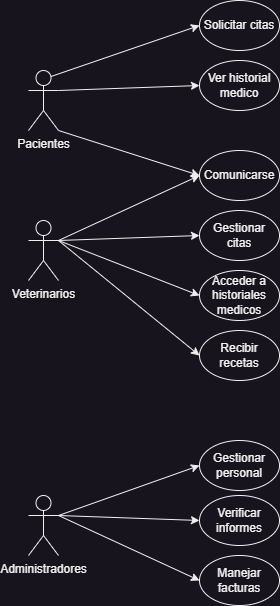

The diagram above was exported from draw.io. Its source (the exported page's mxGraphModel, read from the mxfile embedded in the PNG):
<mxGraphModel dx="1434" dy="844" grid="1" gridSize="10" guides="1" tooltips="1" connect="1" arrows="1" fold="1" page="1" pageScale="1" pageWidth="827" pageHeight="1169" math="0" shadow="0">
  <root>
    <mxCell id="0" />
    <mxCell id="1" parent="0" />
    <mxCell id="645ECx1Gd__QApf3fquB-5" style="rounded=0;orthogonalLoop=1;jettySize=auto;html=1;exitX=0.75;exitY=0.1;exitDx=0;exitDy=0;exitPerimeter=0;entryX=0;entryY=0.5;entryDx=0;entryDy=0;" edge="1" parent="1" source="645ECx1Gd__QApf3fquB-1" target="645ECx1Gd__QApf3fquB-2">
      <mxGeometry relative="1" as="geometry" />
    </mxCell>
    <mxCell id="645ECx1Gd__QApf3fquB-6" style="rounded=0;orthogonalLoop=1;jettySize=auto;html=1;exitX=1;exitY=0.3333333333333333;exitDx=0;exitDy=0;exitPerimeter=0;entryX=0;entryY=0.5;entryDx=0;entryDy=0;" edge="1" parent="1" source="645ECx1Gd__QApf3fquB-1" target="645ECx1Gd__QApf3fquB-3">
      <mxGeometry relative="1" as="geometry" />
    </mxCell>
    <mxCell id="645ECx1Gd__QApf3fquB-7" style="rounded=0;orthogonalLoop=1;jettySize=auto;html=1;exitX=1;exitY=1;exitDx=0;exitDy=0;exitPerimeter=0;entryX=0;entryY=0.5;entryDx=0;entryDy=0;elbow=vertical;" edge="1" parent="1" source="645ECx1Gd__QApf3fquB-1" target="645ECx1Gd__QApf3fquB-4">
      <mxGeometry relative="1" as="geometry" />
    </mxCell>
    <mxCell id="645ECx1Gd__QApf3fquB-1" value="Pacientes" style="shape=umlActor;verticalLabelPosition=bottom;verticalAlign=top;html=1;outlineConnect=0;" vertex="1" parent="1">
      <mxGeometry x="179" y="130" width="30" height="60" as="geometry" />
    </mxCell>
    <mxCell id="645ECx1Gd__QApf3fquB-2" value="Solicitar citas" style="ellipse;whiteSpace=wrap;html=1;" vertex="1" parent="1">
      <mxGeometry x="350" y="60" width="80" height="50" as="geometry" />
    </mxCell>
    <mxCell id="645ECx1Gd__QApf3fquB-3" value="Ver historial medico" style="ellipse;whiteSpace=wrap;html=1;" vertex="1" parent="1">
      <mxGeometry x="350" y="120" width="80" height="50" as="geometry" />
    </mxCell>
    <mxCell id="645ECx1Gd__QApf3fquB-4" value="Comunicarse" style="ellipse;whiteSpace=wrap;html=1;" vertex="1" parent="1">
      <mxGeometry x="350" y="210" width="80" height="50" as="geometry" />
    </mxCell>
    <mxCell id="645ECx1Gd__QApf3fquB-9" style="rounded=0;orthogonalLoop=1;jettySize=auto;html=1;exitX=1;exitY=0.3333333333333333;exitDx=0;exitDy=0;exitPerimeter=0;entryX=0;entryY=0.5;entryDx=0;entryDy=0;" edge="1" parent="1" source="645ECx1Gd__QApf3fquB-8" target="645ECx1Gd__QApf3fquB-4">
      <mxGeometry relative="1" as="geometry" />
    </mxCell>
    <mxCell id="645ECx1Gd__QApf3fquB-13" style="rounded=0;orthogonalLoop=1;jettySize=auto;html=1;exitX=1;exitY=0.3333333333333333;exitDx=0;exitDy=0;exitPerimeter=0;entryX=0;entryY=0.5;entryDx=0;entryDy=0;" edge="1" parent="1" source="645ECx1Gd__QApf3fquB-8" target="645ECx1Gd__QApf3fquB-10">
      <mxGeometry relative="1" as="geometry">
        <mxPoint x="340" y="300" as="targetPoint" />
      </mxGeometry>
    </mxCell>
    <mxCell id="645ECx1Gd__QApf3fquB-14" style="rounded=0;orthogonalLoop=1;jettySize=auto;html=1;exitX=1;exitY=0.3333333333333333;exitDx=0;exitDy=0;exitPerimeter=0;entryX=0;entryY=0.5;entryDx=0;entryDy=0;" edge="1" parent="1" source="645ECx1Gd__QApf3fquB-8" target="645ECx1Gd__QApf3fquB-11">
      <mxGeometry relative="1" as="geometry" />
    </mxCell>
    <mxCell id="645ECx1Gd__QApf3fquB-15" style="rounded=0;orthogonalLoop=1;jettySize=auto;html=1;exitX=1;exitY=0.3333333333333333;exitDx=0;exitDy=0;exitPerimeter=0;entryX=0;entryY=0.5;entryDx=0;entryDy=0;" edge="1" parent="1" source="645ECx1Gd__QApf3fquB-8" target="645ECx1Gd__QApf3fquB-12">
      <mxGeometry relative="1" as="geometry" />
    </mxCell>
    <mxCell id="645ECx1Gd__QApf3fquB-8" value="Veterinarios" style="shape=umlActor;verticalLabelPosition=bottom;verticalAlign=top;html=1;outlineConnect=0;" vertex="1" parent="1">
      <mxGeometry x="179" y="280" width="30" height="60" as="geometry" />
    </mxCell>
    <mxCell id="645ECx1Gd__QApf3fquB-10" value="Gestionar citas" style="ellipse;whiteSpace=wrap;html=1;" vertex="1" parent="1">
      <mxGeometry x="350" y="270" width="80" height="50" as="geometry" />
    </mxCell>
    <mxCell id="645ECx1Gd__QApf3fquB-11" value="Acceder a historiales medicos" style="ellipse;whiteSpace=wrap;html=1;" vertex="1" parent="1">
      <mxGeometry x="350" y="330" width="80" height="50" as="geometry" />
    </mxCell>
    <mxCell id="645ECx1Gd__QApf3fquB-12" value="Recibir recetas" style="ellipse;whiteSpace=wrap;html=1;" vertex="1" parent="1">
      <mxGeometry x="350" y="390" width="80" height="50" as="geometry" />
    </mxCell>
    <mxCell id="645ECx1Gd__QApf3fquB-21" style="rounded=0;orthogonalLoop=1;jettySize=auto;html=1;exitX=1;exitY=0.3333333333333333;exitDx=0;exitDy=0;exitPerimeter=0;entryX=0;entryY=0.5;entryDx=0;entryDy=0;" edge="1" parent="1" source="645ECx1Gd__QApf3fquB-16" target="645ECx1Gd__QApf3fquB-18">
      <mxGeometry relative="1" as="geometry" />
    </mxCell>
    <mxCell id="645ECx1Gd__QApf3fquB-22" style="rounded=0;orthogonalLoop=1;jettySize=auto;html=1;exitX=1;exitY=0.3333333333333333;exitDx=0;exitDy=0;exitPerimeter=0;entryX=0;entryY=0.5;entryDx=0;entryDy=0;" edge="1" parent="1" source="645ECx1Gd__QApf3fquB-16" target="645ECx1Gd__QApf3fquB-19">
      <mxGeometry relative="1" as="geometry" />
    </mxCell>
    <mxCell id="645ECx1Gd__QApf3fquB-23" style="rounded=0;orthogonalLoop=1;jettySize=auto;html=1;exitX=1;exitY=0.3333333333333333;exitDx=0;exitDy=0;exitPerimeter=0;entryX=0;entryY=0.5;entryDx=0;entryDy=0;" edge="1" parent="1" source="645ECx1Gd__QApf3fquB-16" target="645ECx1Gd__QApf3fquB-20">
      <mxGeometry relative="1" as="geometry" />
    </mxCell>
    <mxCell id="645ECx1Gd__QApf3fquB-16" value="Administradores" style="shape=umlActor;verticalLabelPosition=bottom;verticalAlign=top;html=1;outlineConnect=0;" vertex="1" parent="1">
      <mxGeometry x="179" y="555" width="30" height="60" as="geometry" />
    </mxCell>
    <mxCell id="645ECx1Gd__QApf3fquB-18" value="Gestionar personal" style="ellipse;whiteSpace=wrap;html=1;" vertex="1" parent="1">
      <mxGeometry x="350" y="500" width="80" height="50" as="geometry" />
    </mxCell>
    <mxCell id="645ECx1Gd__QApf3fquB-19" value="Verificar informes" style="ellipse;whiteSpace=wrap;html=1;" vertex="1" parent="1">
      <mxGeometry x="350" y="555" width="80" height="50" as="geometry" />
    </mxCell>
    <mxCell id="645ECx1Gd__QApf3fquB-20" value="Manejar facturas" style="ellipse;whiteSpace=wrap;html=1;" vertex="1" parent="1">
      <mxGeometry x="350" y="615" width="80" height="50" as="geometry" />
    </mxCell>
  </root>
</mxGraphModel>